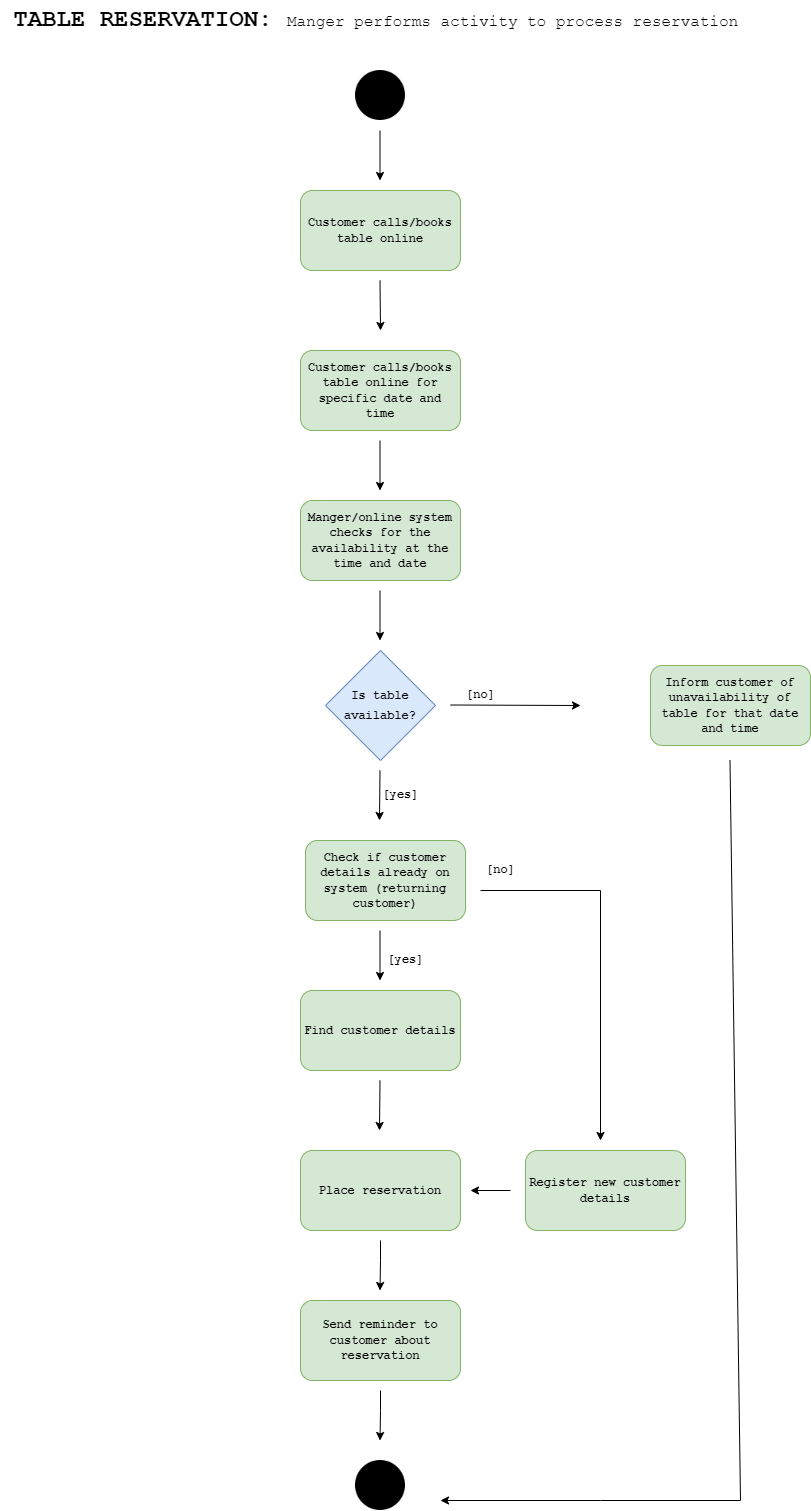

The diagram above was exported from draw.io. Its source (the exported page's mxGraphModel, read from the mxfile embedded in the PNG):
<mxGraphModel dx="1038" dy="579" grid="1" gridSize="10" guides="1" tooltips="1" connect="1" arrows="1" fold="1" page="1" pageScale="1" pageWidth="850" pageHeight="1100" math="0" shadow="0">
  <root>
    <mxCell id="0" />
    <mxCell id="1" parent="0" />
    <mxCell id="7kfIhSrtGqpAHTB12DxS-1" value="" style="shape=image;html=1;verticalAlign=top;verticalLabelPosition=bottom;labelBackgroundColor=#ffffff;imageAspect=0;aspect=fixed;image=https://cdn4.iconfinder.com/data/icons/essential-app-2/16/record-round-circle-dot-128.png" vertex="1" parent="1">
      <mxGeometry x="395" y="80" width="50" height="50" as="geometry" />
    </mxCell>
    <mxCell id="7kfIhSrtGqpAHTB12DxS-2" value="" style="endArrow=classic;html=1;rounded=0;" edge="1" parent="1">
      <mxGeometry width="50" height="50" relative="1" as="geometry">
        <mxPoint x="419.5" y="140" as="sourcePoint" />
        <mxPoint x="419.5" y="190" as="targetPoint" />
      </mxGeometry>
    </mxCell>
    <mxCell id="7kfIhSrtGqpAHTB12DxS-3" value="&lt;b&gt;&lt;font face=&quot;Courier New&quot;&gt;Customer calls/books table online&lt;/font&gt;&lt;/b&gt;" style="rounded=1;whiteSpace=wrap;html=1;fillColor=#d5e8d4;strokeColor=#82b366;" vertex="1" parent="1">
      <mxGeometry x="340" y="200" width="160" height="80" as="geometry" />
    </mxCell>
    <mxCell id="7kfIhSrtGqpAHTB12DxS-4" value="&lt;font style=&quot;&quot; face=&quot;Courier New&quot;&gt;&lt;font style=&quot;font-weight: bold; font-size: 24px;&quot;&gt;TABLE RESERVATION: &lt;/font&gt;&lt;font style=&quot;font-size: 16px;&quot;&gt;Manger performs activity to process reservation&amp;nbsp;&lt;/font&gt;&lt;/font&gt;" style="text;html=1;align=center;verticalAlign=middle;resizable=0;points=[];autosize=1;strokeColor=none;fillColor=none;" vertex="1" parent="1">
      <mxGeometry x="40" y="10" width="760" height="40" as="geometry" />
    </mxCell>
    <mxCell id="7kfIhSrtGqpAHTB12DxS-8" value="" style="endArrow=classic;html=1;rounded=0;" edge="1" parent="1">
      <mxGeometry width="50" height="50" relative="1" as="geometry">
        <mxPoint x="419.5" y="290" as="sourcePoint" />
        <mxPoint x="420" y="340" as="targetPoint" />
      </mxGeometry>
    </mxCell>
    <mxCell id="7kfIhSrtGqpAHTB12DxS-9" value="&lt;b&gt;&lt;font face=&quot;Courier New&quot;&gt;Customer calls/books table online for specific date and time&lt;/font&gt;&lt;/b&gt;" style="rounded=1;whiteSpace=wrap;html=1;fillColor=#d5e8d4;strokeColor=#82b366;" vertex="1" parent="1">
      <mxGeometry x="340" y="360" width="160" height="80" as="geometry" />
    </mxCell>
    <mxCell id="7kfIhSrtGqpAHTB12DxS-12" value="" style="endArrow=classic;html=1;rounded=0;" edge="1" parent="1">
      <mxGeometry width="50" height="50" relative="1" as="geometry">
        <mxPoint x="419.5" y="450" as="sourcePoint" />
        <mxPoint x="419.5" y="500" as="targetPoint" />
      </mxGeometry>
    </mxCell>
    <mxCell id="7kfIhSrtGqpAHTB12DxS-13" value="&lt;font face=&quot;Courier New&quot;&gt;&lt;b&gt;Manger/online system checks for the availability at the time and date&lt;/b&gt;&lt;/font&gt;" style="rounded=1;whiteSpace=wrap;html=1;fillColor=#d5e8d4;strokeColor=#82b366;" vertex="1" parent="1">
      <mxGeometry x="340" y="510" width="160" height="80" as="geometry" />
    </mxCell>
    <mxCell id="7kfIhSrtGqpAHTB12DxS-14" value="" style="endArrow=classic;html=1;rounded=0;" edge="1" parent="1">
      <mxGeometry width="50" height="50" relative="1" as="geometry">
        <mxPoint x="419.5" y="600" as="sourcePoint" />
        <mxPoint x="419.5" y="650" as="targetPoint" />
      </mxGeometry>
    </mxCell>
    <mxCell id="7kfIhSrtGqpAHTB12DxS-15" value="&lt;b&gt;&lt;font style=&quot;font-size: 12px;&quot;&gt;Is table available?&lt;/font&gt;&lt;/b&gt;" style="rhombus;whiteSpace=wrap;html=1;fontFamily=Courier New;fontSize=16;fillColor=#dae8fc;strokeColor=#6c8ebf;" vertex="1" parent="1">
      <mxGeometry x="365" y="660" width="110" height="110" as="geometry" />
    </mxCell>
    <mxCell id="7kfIhSrtGqpAHTB12DxS-16" value="" style="endArrow=classic;html=1;rounded=0;fontFamily=Courier New;fontSize=12;" edge="1" parent="1">
      <mxGeometry width="50" height="50" relative="1" as="geometry">
        <mxPoint x="490" y="714.5" as="sourcePoint" />
        <mxPoint x="620" y="715" as="targetPoint" />
      </mxGeometry>
    </mxCell>
    <mxCell id="7kfIhSrtGqpAHTB12DxS-17" value="&lt;b&gt;[no]&lt;/b&gt;" style="text;html=1;align=center;verticalAlign=middle;resizable=0;points=[];autosize=1;strokeColor=none;fillColor=none;fontSize=12;fontFamily=Courier New;" vertex="1" parent="1">
      <mxGeometry x="495" y="690" width="50" height="30" as="geometry" />
    </mxCell>
    <mxCell id="7kfIhSrtGqpAHTB12DxS-18" value="&lt;font face=&quot;Courier New&quot;&gt;&lt;b&gt;Inform customer of unavailability of table for that date and time&lt;/b&gt;&lt;/font&gt;" style="rounded=1;whiteSpace=wrap;html=1;fillColor=#d5e8d4;strokeColor=#82b366;" vertex="1" parent="1">
      <mxGeometry x="690" y="675" width="160" height="80" as="geometry" />
    </mxCell>
    <mxCell id="7kfIhSrtGqpAHTB12DxS-19" value="" style="endArrow=classic;html=1;rounded=0;fontFamily=Courier New;fontSize=12;" edge="1" parent="1">
      <mxGeometry width="50" height="50" relative="1" as="geometry">
        <mxPoint x="769.5" y="770" as="sourcePoint" />
        <mxPoint x="480" y="1510" as="targetPoint" />
        <Array as="points">
          <mxPoint x="780" y="1510" />
          <mxPoint x="640" y="1510" />
        </Array>
      </mxGeometry>
    </mxCell>
    <mxCell id="7kfIhSrtGqpAHTB12DxS-20" value="" style="endArrow=classic;html=1;rounded=0;fontFamily=Courier New;fontSize=12;" edge="1" parent="1">
      <mxGeometry width="50" height="50" relative="1" as="geometry">
        <mxPoint x="419.5" y="780" as="sourcePoint" />
        <mxPoint x="419" y="830" as="targetPoint" />
      </mxGeometry>
    </mxCell>
    <mxCell id="7kfIhSrtGqpAHTB12DxS-21" value="&lt;b&gt;[yes]&lt;/b&gt;" style="text;html=1;align=center;verticalAlign=middle;resizable=0;points=[];autosize=1;strokeColor=none;fillColor=none;fontSize=12;fontFamily=Courier New;" vertex="1" parent="1">
      <mxGeometry x="410" y="790" width="60" height="30" as="geometry" />
    </mxCell>
    <mxCell id="7kfIhSrtGqpAHTB12DxS-22" value="&lt;font face=&quot;Courier New&quot;&gt;&lt;b&gt;Check if customer details already on system (returning customer)&lt;/b&gt;&lt;/font&gt;" style="rounded=1;whiteSpace=wrap;html=1;fillColor=#d5e8d4;strokeColor=#82b366;" vertex="1" parent="1">
      <mxGeometry x="345" y="850" width="160" height="80" as="geometry" />
    </mxCell>
    <mxCell id="7kfIhSrtGqpAHTB12DxS-23" value="" style="endArrow=classic;html=1;rounded=0;" edge="1" parent="1">
      <mxGeometry width="50" height="50" relative="1" as="geometry">
        <mxPoint x="419.5" y="940" as="sourcePoint" />
        <mxPoint x="419.5" y="990" as="targetPoint" />
      </mxGeometry>
    </mxCell>
    <mxCell id="7kfIhSrtGqpAHTB12DxS-24" value="&lt;b&gt;[yes]&lt;/b&gt;" style="text;html=1;align=center;verticalAlign=middle;resizable=0;points=[];autosize=1;strokeColor=none;fillColor=none;fontSize=12;fontFamily=Courier New;" vertex="1" parent="1">
      <mxGeometry x="415" y="955" width="60" height="30" as="geometry" />
    </mxCell>
    <mxCell id="7kfIhSrtGqpAHTB12DxS-25" value="" style="endArrow=classic;html=1;rounded=0;" edge="1" parent="1">
      <mxGeometry width="50" height="50" relative="1" as="geometry">
        <mxPoint x="520" y="900" as="sourcePoint" />
        <mxPoint x="640" y="1150" as="targetPoint" />
        <Array as="points">
          <mxPoint x="640" y="900" />
        </Array>
      </mxGeometry>
    </mxCell>
    <mxCell id="7kfIhSrtGqpAHTB12DxS-26" value="&lt;b&gt;[no]&lt;/b&gt;" style="text;html=1;align=center;verticalAlign=middle;resizable=0;points=[];autosize=1;strokeColor=none;fillColor=none;fontSize=12;fontFamily=Courier New;" vertex="1" parent="1">
      <mxGeometry x="515" y="865" width="50" height="30" as="geometry" />
    </mxCell>
    <mxCell id="7kfIhSrtGqpAHTB12DxS-27" value="&lt;font face=&quot;Courier New&quot;&gt;&lt;b&gt;Register new customer&lt;br&gt;details&lt;br&gt;&lt;/b&gt;&lt;/font&gt;" style="rounded=1;whiteSpace=wrap;html=1;fillColor=#d5e8d4;strokeColor=#82b366;" vertex="1" parent="1">
      <mxGeometry x="565" y="1160" width="160" height="80" as="geometry" />
    </mxCell>
    <mxCell id="7kfIhSrtGqpAHTB12DxS-28" value="&lt;font face=&quot;Courier New&quot;&gt;&lt;b&gt;Find customer details&lt;br&gt;&lt;/b&gt;&lt;/font&gt;" style="rounded=1;whiteSpace=wrap;html=1;fillColor=#d5e8d4;strokeColor=#82b366;" vertex="1" parent="1">
      <mxGeometry x="340" y="1000" width="160" height="80" as="geometry" />
    </mxCell>
    <mxCell id="7kfIhSrtGqpAHTB12DxS-29" value="" style="endArrow=classic;html=1;rounded=0;fontFamily=Courier New;fontSize=12;" edge="1" parent="1">
      <mxGeometry width="50" height="50" relative="1" as="geometry">
        <mxPoint x="419.5" y="1090" as="sourcePoint" />
        <mxPoint x="419" y="1140" as="targetPoint" />
      </mxGeometry>
    </mxCell>
    <mxCell id="7kfIhSrtGqpAHTB12DxS-30" value="&lt;font face=&quot;Courier New&quot;&gt;&lt;b&gt;Place reservation&lt;br&gt;&lt;/b&gt;&lt;/font&gt;" style="rounded=1;whiteSpace=wrap;html=1;fillColor=#d5e8d4;strokeColor=#82b366;" vertex="1" parent="1">
      <mxGeometry x="340" y="1160" width="160" height="80" as="geometry" />
    </mxCell>
    <mxCell id="7kfIhSrtGqpAHTB12DxS-31" value="" style="endArrow=classic;html=1;rounded=0;fontFamily=Courier New;fontSize=12;" edge="1" parent="1">
      <mxGeometry width="50" height="50" relative="1" as="geometry">
        <mxPoint x="550" y="1200" as="sourcePoint" />
        <mxPoint x="510" y="1200" as="targetPoint" />
      </mxGeometry>
    </mxCell>
    <mxCell id="7kfIhSrtGqpAHTB12DxS-33" value="" style="endArrow=classic;html=1;rounded=0;fontFamily=Courier New;fontSize=12;" edge="1" parent="1">
      <mxGeometry width="50" height="50" relative="1" as="geometry">
        <mxPoint x="420" y="1250" as="sourcePoint" />
        <mxPoint x="419.5" y="1300" as="targetPoint" />
        <Array as="points">
          <mxPoint x="420" y="1270" />
        </Array>
      </mxGeometry>
    </mxCell>
    <mxCell id="7kfIhSrtGqpAHTB12DxS-34" value="&lt;font face=&quot;Courier New&quot;&gt;&lt;b&gt;Send reminder to customer about reservation&lt;br&gt;&lt;/b&gt;&lt;/font&gt;" style="rounded=1;whiteSpace=wrap;html=1;fillColor=#d5e8d4;strokeColor=#82b366;" vertex="1" parent="1">
      <mxGeometry x="340" y="1310" width="160" height="80" as="geometry" />
    </mxCell>
    <mxCell id="7kfIhSrtGqpAHTB12DxS-35" value="" style="endArrow=classic;html=1;rounded=0;fontFamily=Courier New;fontSize=12;" edge="1" parent="1">
      <mxGeometry width="50" height="50" relative="1" as="geometry">
        <mxPoint x="420" y="1400" as="sourcePoint" />
        <mxPoint x="419.5" y="1450" as="targetPoint" />
        <Array as="points">
          <mxPoint x="420" y="1420" />
        </Array>
      </mxGeometry>
    </mxCell>
    <mxCell id="7kfIhSrtGqpAHTB12DxS-36" value="" style="shape=image;html=1;verticalAlign=top;verticalLabelPosition=bottom;labelBackgroundColor=#ffffff;imageAspect=0;aspect=fixed;image=https://cdn4.iconfinder.com/data/icons/essential-app-2/16/record-round-circle-dot-128.png" vertex="1" parent="1">
      <mxGeometry x="395" y="1470" width="50" height="50" as="geometry" />
    </mxCell>
  </root>
</mxGraphModel>